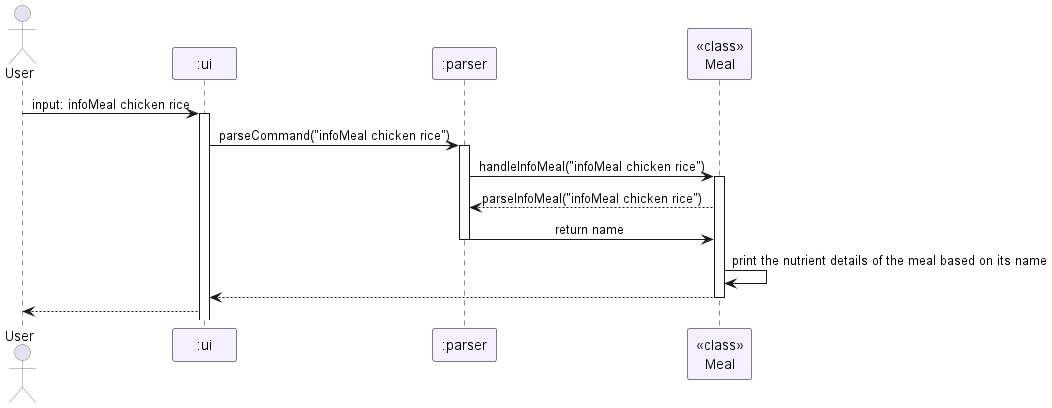

The diagram above was rendered by PlantUML. Its source (embedded in the PNG):
@startuml
!include Style.puml
skinparam ArrowFontStyle plain

skinparam participant {
    BackgroundColor #F5F0FF
    BorderColor black
    FontColor black
}

actor User

participant ":ui" as ui
participant ":parser" as parser
participant "<<class>>\nMeal" as Meal

User-> ui : input: infoMeal chicken rice
activate ui

ui -> parser : parseCommand("infoMeal chicken rice")
activate parser

parser -> Meal : handleInfoMeal("infoMeal chicken rice")
activate Meal
Meal --> parser : parseInfoMeal("infoMeal chicken rice")
parser -> Meal : return name
deactivate parser

Meal -> Meal : print the nutrient details of the meal based on its name
Meal --> ui
deactivate Meal

ui --> User

@enduml